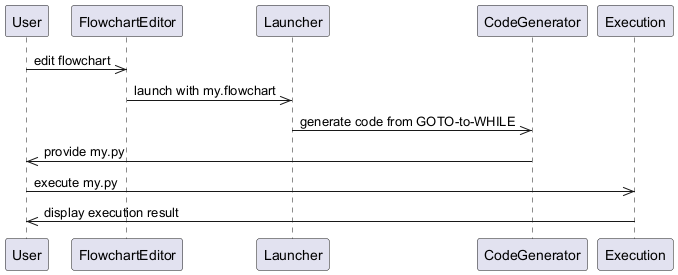

The diagram above was rendered by PlantUML. Its source (embedded in the PNG):
@startuml
participant User
participant FlowchartEditor
participant Launcher
participant CodeGenerator
participant Execution

User ->> FlowchartEditor: edit flowchart
FlowchartEditor ->> Launcher: launch with my.flowchart
Launcher ->> CodeGenerator: generate code from GOTO-to-WHILE
CodeGenerator ->> User: provide my.py
User ->> Execution: execute my.py
Execution ->> User: display execution result
@enduml